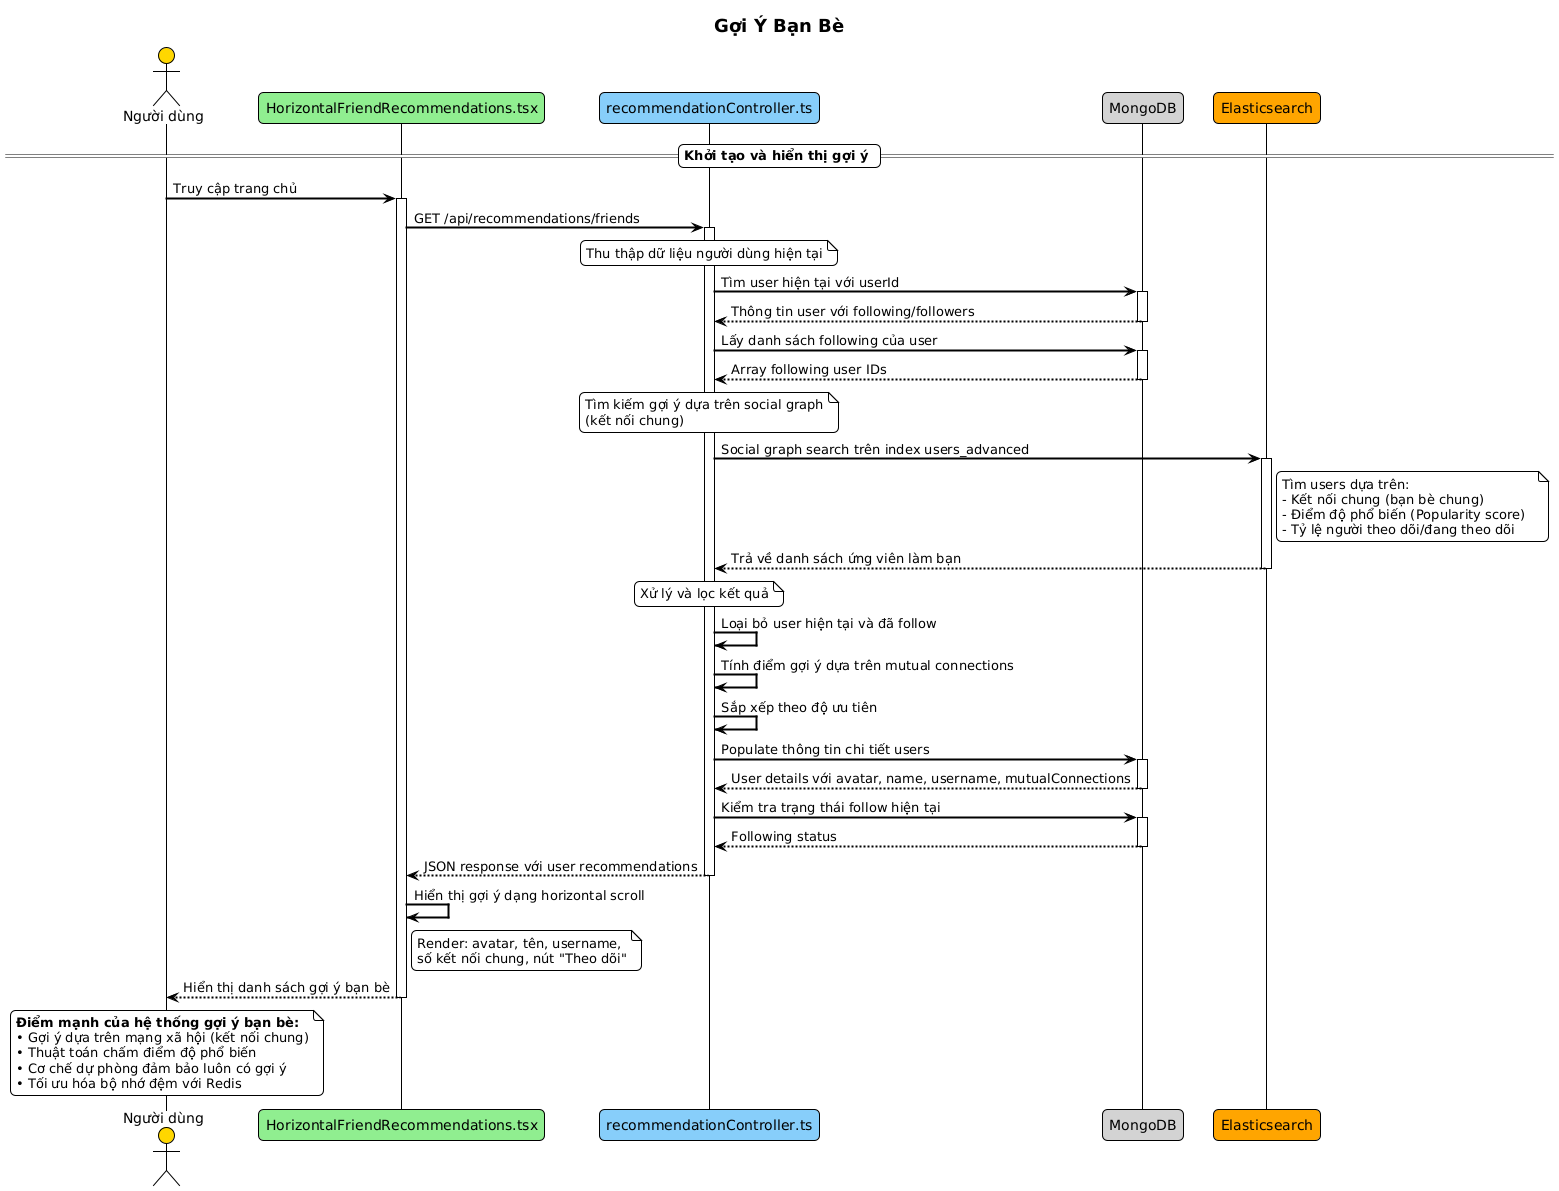

The diagram above was rendered by PlantUML. Its source (embedded in the PNG):
@startuml
!theme plain
skinparam backgroundColor white
skinparam sequenceArrowThickness 2
skinparam roundcorner 10

title <b><size:18>Gợi Ý Bạn Bè</size></b>

actor User as "Người dùng" #gold
participant HorizontalFriendRecommendations as "HorizontalFriendRecommendations.tsx" #lightgreen
participant RecommendationController as "recommendationController.ts" #87CEFA
participant MongoDB as "MongoDB" #lightgrey
participant Elasticsearch as "Elasticsearch" #orange


== Khởi tạo và hiển thị gợi ý ==
User -> HorizontalFriendRecommendations: Truy cập trang chủ
activate HorizontalFriendRecommendations

HorizontalFriendRecommendations -> RecommendationController: GET /api/recommendations/friends
activate RecommendationController

note over RecommendationController
Thu thập dữ liệu người dùng hiện tại
end note

RecommendationController -> MongoDB: Tìm user hiện tại với userId
activate MongoDB
MongoDB --> RecommendationController: Thông tin user với following/followers
deactivate MongoDB

RecommendationController -> MongoDB: Lấy danh sách following của user
activate MongoDB
MongoDB --> RecommendationController: Array following user IDs
deactivate MongoDB

note over RecommendationController
Tìm kiếm gợi ý dựa trên social graph
(kết nối chung)
end note

RecommendationController -> Elasticsearch: Social graph search trên index users_advanced
activate Elasticsearch
note right of Elasticsearch
Tìm users dựa trên:
- Kết nối chung (bạn bè chung)
- Điểm độ phổ biến (Popularity score)  
- Tỷ lệ người theo dõi/đang theo dõi  
end note
Elasticsearch --> RecommendationController: Trả về danh sách ứng viên làm bạn
deactivate Elasticsearch

note over RecommendationController
Xử lý và lọc kết quả
end note

RecommendationController -> RecommendationController: Loại bỏ user hiện tại và đã follow
RecommendationController -> RecommendationController: Tính điểm gợi ý dựa trên mutual connections
RecommendationController -> RecommendationController: Sắp xếp theo độ ưu tiên

RecommendationController -> MongoDB: Populate thông tin chi tiết users
activate MongoDB
MongoDB --> RecommendationController: User details với avatar, name, username, mutualConnections
deactivate MongoDB

RecommendationController -> MongoDB: Kiểm tra trạng thái follow hiện tại
activate MongoDB
MongoDB --> RecommendationController: Following status
deactivate MongoDB

RecommendationController --> HorizontalFriendRecommendations: JSON response với user recommendations
deactivate RecommendationController

HorizontalFriendRecommendations -> HorizontalFriendRecommendations: Hiển thị gợi ý dạng horizontal scroll
note right of HorizontalFriendRecommendations
Render: avatar, tên, username,
số kết nối chung, nút "Theo dõi"
end note

HorizontalFriendRecommendations --> User: Hiển thị danh sách gợi ý bạn bè
deactivate HorizontalFriendRecommendations

note over User
<b>Điểm mạnh của hệ thống gợi ý bạn bè:</b>
• Gợi ý dựa trên mạng xã hội (kết nối chung)
• Thuật toán chấm điểm độ phổ biến
• Cơ chế dự phòng đảm bảo luôn có gợi ý
• Tối ưu hóa bộ nhớ đệm với Redis
end note
@enduml